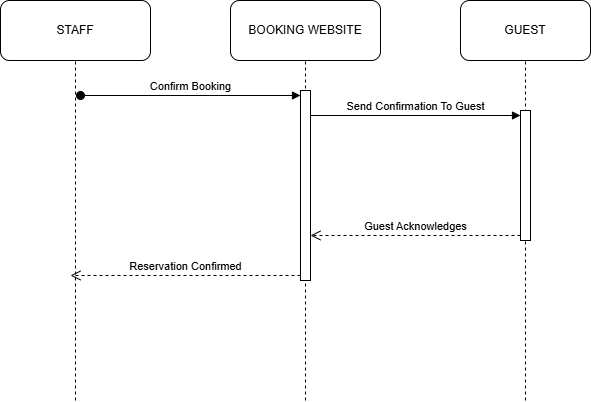

The diagram above was exported from draw.io. Its source (the exported page's mxGraphModel, read from the mxfile embedded in the PNG):
<mxGraphModel dx="1030" dy="562" grid="1" gridSize="10" guides="1" tooltips="1" connect="1" arrows="1" fold="1" page="1" pageScale="1" pageWidth="850" pageHeight="1100" math="0" shadow="0">
  <root>
    <mxCell id="0" />
    <mxCell id="1" parent="0" />
    <mxCell id="fCmajV2JKRpf6tUQ6hkM-38" parent="1" style="rounded=1;whiteSpace=wrap;html=1;" value="STAFF" vertex="1">
      <mxGeometry height="60" width="150" x="40" y="40" as="geometry" />
    </mxCell>
    <mxCell id="fCmajV2JKRpf6tUQ6hkM-39" parent="1" style="rounded=1;whiteSpace=wrap;html=1;" value="BOOKING WEBSITE" vertex="1">
      <mxGeometry height="60" width="150" x="270" y="40" as="geometry" />
    </mxCell>
    <mxCell id="fCmajV2JKRpf6tUQ6hkM-40" edge="1" parent="1" style="endArrow=none;dashed=1;html=1;rounded=0;entryX=0.5;entryY=1;entryDx=0;entryDy=0;" target="fCmajV2JKRpf6tUQ6hkM-38" value="">
      <mxGeometry height="50" relative="1" width="50" as="geometry">
        <mxPoint x="115" y="440" as="sourcePoint" />
        <mxPoint x="340" y="270" as="targetPoint" />
      </mxGeometry>
    </mxCell>
    <mxCell id="fCmajV2JKRpf6tUQ6hkM-41" edge="1" parent="1" style="endArrow=none;dashed=1;html=1;rounded=0;" value="">
      <mxGeometry height="50" relative="1" width="50" as="geometry">
        <mxPoint x="355" y="200" as="sourcePoint" />
        <mxPoint x="355" y="200" as="targetPoint" />
      </mxGeometry>
    </mxCell>
    <mxCell id="fCmajV2JKRpf6tUQ6hkM-51" edge="1" parent="1" style="endArrow=none;dashed=1;html=1;rounded=0;entryX=0.5;entryY=1;entryDx=0;entryDy=0;" target="fCmajV2JKRpf6tUQ6hkM-39" value="">
      <mxGeometry height="50" relative="1" width="50" as="geometry">
        <Array as="points" />
        <mxPoint x="345" y="440" as="sourcePoint" />
        <mxPoint x="30" y="80" as="targetPoint" />
      </mxGeometry>
    </mxCell>
    <mxCell id="fCmajV2JKRpf6tUQ6hkM-54" edge="1" parent="1" style="endArrow=none;dashed=1;html=1;rounded=0;entryX=0.5;entryY=1;entryDx=0;entryDy=0;" target="fCmajV2JKRpf6tUQ6hkM-39" value="">
      <mxGeometry height="50" relative="1" width="50" as="geometry">
        <mxPoint x="350" y="100" as="sourcePoint" />
        <mxPoint x="380" y="230" as="targetPoint" />
      </mxGeometry>
    </mxCell>
    <mxCell id="fCmajV2JKRpf6tUQ6hkM-62" parent="1" style="rounded=1;whiteSpace=wrap;html=1;" value="GUEST" vertex="1">
      <mxGeometry height="60" width="130" x="500" y="40" as="geometry" />
    </mxCell>
    <mxCell id="fCmajV2JKRpf6tUQ6hkM-63" edge="1" parent="1" style="endArrow=none;dashed=1;html=1;rounded=0;entryX=0.5;entryY=1;entryDx=0;entryDy=0;" target="fCmajV2JKRpf6tUQ6hkM-62" value="">
      <mxGeometry height="50" relative="1" width="50" as="geometry">
        <mxPoint x="565" y="440" as="sourcePoint" />
        <mxPoint x="380" y="230" as="targetPoint" />
      </mxGeometry>
    </mxCell>
    <mxCell id="fCmajV2JKRpf6tUQ6hkM-64" parent="1" style="html=1;points=[[0,0,0,0,5],[0,1,0,0,-5],[1,0,0,0,5],[1,1,0,0,-5]];perimeter=orthogonalPerimeter;outlineConnect=0;targetShapes=umlLifeline;portConstraint=eastwest;newEdgeStyle={&quot;curved&quot;:0,&quot;rounded&quot;:0};" value="" vertex="1">
      <mxGeometry height="190" width="10" x="340" y="130" as="geometry" />
    </mxCell>
    <mxCell id="fCmajV2JKRpf6tUQ6hkM-65" edge="1" parent="1" style="html=1;verticalAlign=bottom;startArrow=oval;endArrow=block;startSize=8;curved=0;rounded=0;entryX=0;entryY=0;entryDx=0;entryDy=5;" target="fCmajV2JKRpf6tUQ6hkM-64" value="Confirm Booking">
      <mxGeometry relative="1" as="geometry">
        <mxPoint x="120" y="135" as="sourcePoint" />
      </mxGeometry>
    </mxCell>
    <mxCell id="fCmajV2JKRpf6tUQ6hkM-68" parent="1" style="html=1;points=[[0,0,0,0,5],[0,1,0,0,-5],[1,0,0,0,5],[1,1,0,0,-5]];perimeter=orthogonalPerimeter;outlineConnect=0;targetShapes=umlLifeline;portConstraint=eastwest;newEdgeStyle={&quot;curved&quot;:0,&quot;rounded&quot;:0};" value="" vertex="1">
      <mxGeometry height="130" width="10" x="560" y="150" as="geometry" />
    </mxCell>
    <mxCell id="fCmajV2JKRpf6tUQ6hkM-69" edge="1" parent="1" source="fCmajV2JKRpf6tUQ6hkM-64" style="html=1;verticalAlign=bottom;endArrow=block;curved=0;rounded=0;entryX=0;entryY=0;entryDx=0;entryDy=5;" target="fCmajV2JKRpf6tUQ6hkM-68" value="Send Confirmation To Guest">
      <mxGeometry relative="1" as="geometry">
        <mxPoint x="490" y="155" as="sourcePoint" />
      </mxGeometry>
    </mxCell>
    <mxCell id="fCmajV2JKRpf6tUQ6hkM-70" edge="1" parent="1" source="fCmajV2JKRpf6tUQ6hkM-68" style="html=1;verticalAlign=bottom;endArrow=open;dashed=1;endSize=8;curved=0;rounded=0;exitX=0;exitY=1;exitDx=0;exitDy=-5;" target="fCmajV2JKRpf6tUQ6hkM-64" value="Guest Acknowledges">
      <mxGeometry relative="1" as="geometry">
        <mxPoint x="490" y="225" as="targetPoint" />
      </mxGeometry>
    </mxCell>
    <mxCell id="fCmajV2JKRpf6tUQ6hkM-71" edge="1" parent="1" source="fCmajV2JKRpf6tUQ6hkM-64" style="html=1;verticalAlign=bottom;endArrow=open;dashed=1;endSize=8;curved=0;rounded=0;exitX=0;exitY=1;exitDx=0;exitDy=-5;exitPerimeter=0;" value="Reservation Confirmed">
      <mxGeometry relative="1" as="geometry">
        <mxPoint x="400" y="260" as="sourcePoint" />
        <mxPoint x="110" y="315" as="targetPoint" />
      </mxGeometry>
    </mxCell>
  </root>
</mxGraphModel>